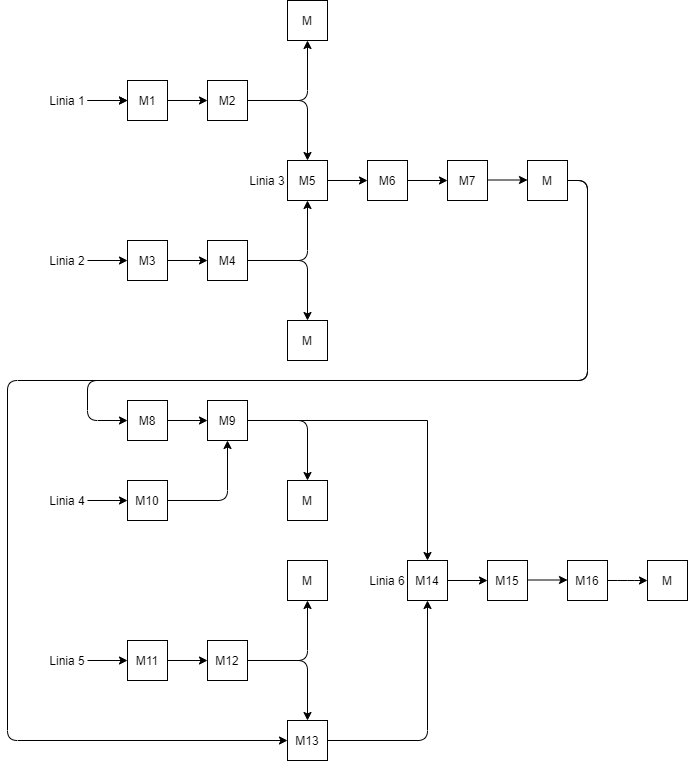

The diagram above was exported from draw.io. Its source (the exported page's mxGraphModel, read from the mxfile embedded in the PNG):
<mxGraphModel dx="868" dy="393" grid="1" gridSize="10" guides="1" tooltips="1" connect="1" arrows="1" fold="1" page="1" pageScale="1" pageWidth="3300" pageHeight="4681" math="0" shadow="0">
  <root>
    <mxCell id="0" />
    <mxCell id="1" parent="0" />
    <mxCell id="nDDGW68Yyu2kZq7Y2ahL-2" value="M1" style="whiteSpace=wrap;html=1;aspect=fixed;" parent="1" vertex="1">
      <mxGeometry x="240" y="120" width="40" height="40" as="geometry" />
    </mxCell>
    <mxCell id="nDDGW68Yyu2kZq7Y2ahL-4" value="" style="endArrow=classic;html=1;entryX=0;entryY=0.5;entryDx=0;entryDy=0;" parent="1" target="nDDGW68Yyu2kZq7Y2ahL-2" edge="1">
      <mxGeometry width="50" height="50" relative="1" as="geometry">
        <mxPoint x="200" y="140" as="sourcePoint" />
        <mxPoint x="600" y="250" as="targetPoint" />
      </mxGeometry>
    </mxCell>
    <mxCell id="nDDGW68Yyu2kZq7Y2ahL-7" value="M2" style="whiteSpace=wrap;html=1;aspect=fixed;" parent="1" vertex="1">
      <mxGeometry x="320" y="120" width="40" height="40" as="geometry" />
    </mxCell>
    <mxCell id="nDDGW68Yyu2kZq7Y2ahL-8" value="M5" style="whiteSpace=wrap;html=1;aspect=fixed;" parent="1" vertex="1">
      <mxGeometry x="400" y="200" width="40" height="40" as="geometry" />
    </mxCell>
    <mxCell id="nDDGW68Yyu2kZq7Y2ahL-9" value="M3" style="whiteSpace=wrap;html=1;aspect=fixed;" parent="1" vertex="1">
      <mxGeometry x="240" y="280" width="40" height="40" as="geometry" />
    </mxCell>
    <mxCell id="nDDGW68Yyu2kZq7Y2ahL-10" value="M4" style="whiteSpace=wrap;html=1;aspect=fixed;" parent="1" vertex="1">
      <mxGeometry x="320" y="280" width="40" height="40" as="geometry" />
    </mxCell>
    <mxCell id="nDDGW68Yyu2kZq7Y2ahL-11" value="" style="endArrow=classic;html=1;entryX=0;entryY=0.5;entryDx=0;entryDy=0;" parent="1" target="nDDGW68Yyu2kZq7Y2ahL-9" edge="1">
      <mxGeometry width="50" height="50" relative="1" as="geometry">
        <mxPoint x="200" y="300" as="sourcePoint" />
        <mxPoint x="250" y="150" as="targetPoint" />
      </mxGeometry>
    </mxCell>
    <mxCell id="nDDGW68Yyu2kZq7Y2ahL-12" value="" style="endArrow=classic;html=1;entryX=0;entryY=0.5;entryDx=0;entryDy=0;exitX=1;exitY=0.5;exitDx=0;exitDy=0;" parent="1" source="nDDGW68Yyu2kZq7Y2ahL-9" target="nDDGW68Yyu2kZq7Y2ahL-10" edge="1">
      <mxGeometry width="50" height="50" relative="1" as="geometry">
        <mxPoint x="210" y="310" as="sourcePoint" />
        <mxPoint x="250" y="310" as="targetPoint" />
      </mxGeometry>
    </mxCell>
    <mxCell id="nDDGW68Yyu2kZq7Y2ahL-14" value="" style="endArrow=classic;html=1;entryX=0;entryY=0.5;entryDx=0;entryDy=0;exitX=1;exitY=0.5;exitDx=0;exitDy=0;" parent="1" source="nDDGW68Yyu2kZq7Y2ahL-2" target="nDDGW68Yyu2kZq7Y2ahL-7" edge="1">
      <mxGeometry width="50" height="50" relative="1" as="geometry">
        <mxPoint x="220" y="320" as="sourcePoint" />
        <mxPoint x="260" y="320" as="targetPoint" />
      </mxGeometry>
    </mxCell>
    <mxCell id="nDDGW68Yyu2kZq7Y2ahL-15" value="" style="endArrow=classic;html=1;entryX=0.5;entryY=0;entryDx=0;entryDy=0;exitX=1;exitY=0.5;exitDx=0;exitDy=0;" parent="1" source="nDDGW68Yyu2kZq7Y2ahL-7" target="nDDGW68Yyu2kZq7Y2ahL-8" edge="1">
      <mxGeometry width="50" height="50" relative="1" as="geometry">
        <mxPoint x="230" y="330" as="sourcePoint" />
        <mxPoint x="270" y="330" as="targetPoint" />
        <Array as="points">
          <mxPoint x="420" y="140" />
        </Array>
      </mxGeometry>
    </mxCell>
    <mxCell id="nDDGW68Yyu2kZq7Y2ahL-16" value="" style="endArrow=classic;html=1;entryX=0.5;entryY=1;entryDx=0;entryDy=0;exitX=1;exitY=0.5;exitDx=0;exitDy=0;" parent="1" source="nDDGW68Yyu2kZq7Y2ahL-10" target="nDDGW68Yyu2kZq7Y2ahL-8" edge="1">
      <mxGeometry width="50" height="50" relative="1" as="geometry">
        <mxPoint x="240" y="340" as="sourcePoint" />
        <mxPoint x="280" y="340" as="targetPoint" />
        <Array as="points">
          <mxPoint x="420" y="300" />
        </Array>
      </mxGeometry>
    </mxCell>
    <mxCell id="nDDGW68Yyu2kZq7Y2ahL-17" value="" style="endArrow=classic;html=1;exitX=1;exitY=0.5;exitDx=0;exitDy=0;" parent="1" source="nDDGW68Yyu2kZq7Y2ahL-8" edge="1">
      <mxGeometry width="50" height="50" relative="1" as="geometry">
        <mxPoint x="550" y="300" as="sourcePoint" />
        <mxPoint x="480" y="220" as="targetPoint" />
      </mxGeometry>
    </mxCell>
    <mxCell id="nDDGW68Yyu2kZq7Y2ahL-18" value="" style="endArrow=classic;html=1;exitX=1;exitY=0.5;exitDx=0;exitDy=0;" parent="1" source="nDDGW68Yyu2kZq7Y2ahL-10" edge="1">
      <mxGeometry width="50" height="50" relative="1" as="geometry">
        <mxPoint x="390" y="340" as="sourcePoint" />
        <mxPoint x="420" y="360" as="targetPoint" />
        <Array as="points">
          <mxPoint x="420" y="300" />
        </Array>
      </mxGeometry>
    </mxCell>
    <mxCell id="nDDGW68Yyu2kZq7Y2ahL-19" value="M6" style="whiteSpace=wrap;html=1;aspect=fixed;" parent="1" vertex="1">
      <mxGeometry x="480" y="200" width="40" height="40" as="geometry" />
    </mxCell>
    <mxCell id="nDDGW68Yyu2kZq7Y2ahL-20" value="M7" style="whiteSpace=wrap;html=1;aspect=fixed;" parent="1" vertex="1">
      <mxGeometry x="560" y="200" width="40" height="40" as="geometry" />
    </mxCell>
    <mxCell id="nDDGW68Yyu2kZq7Y2ahL-21" value="M" style="whiteSpace=wrap;html=1;aspect=fixed;" parent="1" vertex="1">
      <mxGeometry x="640" y="200" width="40" height="40" as="geometry" />
    </mxCell>
    <mxCell id="nDDGW68Yyu2kZq7Y2ahL-23" value="" style="endArrow=classic;html=1;exitX=1;exitY=0.5;exitDx=0;exitDy=0;entryX=0;entryY=0.5;entryDx=0;entryDy=0;" parent="1" source="nDDGW68Yyu2kZq7Y2ahL-19" target="nDDGW68Yyu2kZq7Y2ahL-20" edge="1">
      <mxGeometry width="50" height="50" relative="1" as="geometry">
        <mxPoint x="600" y="360" as="sourcePoint" />
        <mxPoint x="640" y="360" as="targetPoint" />
      </mxGeometry>
    </mxCell>
    <mxCell id="nDDGW68Yyu2kZq7Y2ahL-24" value="" style="endArrow=classic;html=1;exitX=1;exitY=0.5;exitDx=0;exitDy=0;" parent="1" edge="1">
      <mxGeometry width="50" height="50" relative="1" as="geometry">
        <mxPoint x="600" y="219.5" as="sourcePoint" />
        <mxPoint x="640" y="219.5" as="targetPoint" />
      </mxGeometry>
    </mxCell>
    <mxCell id="nDDGW68Yyu2kZq7Y2ahL-25" value="" style="endArrow=classic;html=1;exitX=1;exitY=0.5;exitDx=0;exitDy=0;entryX=0;entryY=0.5;entryDx=0;entryDy=0;" parent="1" source="nDDGW68Yyu2kZq7Y2ahL-21" target="nDDGW68Yyu2kZq7Y2ahL-40" edge="1">
      <mxGeometry width="50" height="50" relative="1" as="geometry">
        <mxPoint x="640" y="299.5" as="sourcePoint" />
        <mxPoint x="200" y="462" as="targetPoint" />
        <Array as="points">
          <mxPoint x="700" y="220" />
          <mxPoint x="700" y="420" />
          <mxPoint x="200" y="420" />
          <mxPoint x="200" y="460" />
          <mxPoint x="240" y="460" />
        </Array>
      </mxGeometry>
    </mxCell>
    <mxCell id="nDDGW68Yyu2kZq7Y2ahL-29" value="" style="endArrow=classic;html=1;exitX=1;exitY=0.5;exitDx=0;exitDy=0;entryX=0.5;entryY=1;entryDx=0;entryDy=0;" parent="1" source="nDDGW68Yyu2kZq7Y2ahL-7" target="nDDGW68Yyu2kZq7Y2ahL-33" edge="1">
      <mxGeometry width="50" height="50" relative="1" as="geometry">
        <mxPoint x="440" y="139.5" as="sourcePoint" />
        <mxPoint x="480" y="139.5" as="targetPoint" />
        <Array as="points">
          <mxPoint x="420" y="140" />
        </Array>
      </mxGeometry>
    </mxCell>
    <mxCell id="nDDGW68Yyu2kZq7Y2ahL-31" value="M" style="whiteSpace=wrap;html=1;aspect=fixed;" parent="1" vertex="1">
      <mxGeometry x="400" y="360" width="40" height="40" as="geometry" />
    </mxCell>
    <mxCell id="nDDGW68Yyu2kZq7Y2ahL-33" value="M" style="whiteSpace=wrap;html=1;aspect=fixed;" parent="1" vertex="1">
      <mxGeometry x="400" y="40" width="40" height="40" as="geometry" />
    </mxCell>
    <mxCell id="nDDGW68Yyu2kZq7Y2ahL-37" value="Linia 3" style="text;html=1;strokeColor=none;fillColor=none;align=center;verticalAlign=middle;whiteSpace=wrap;rounded=0;" parent="1" vertex="1">
      <mxGeometry x="360" y="210" width="40" height="20" as="geometry" />
    </mxCell>
    <mxCell id="M5Sts0zUNembCvtLDuLg-4" value="" style="edgeStyle=orthogonalEdgeStyle;rounded=0;orthogonalLoop=1;jettySize=auto;html=1;" parent="1" source="nDDGW68Yyu2kZq7Y2ahL-38" target="nDDGW68Yyu2kZq7Y2ahL-2" edge="1">
      <mxGeometry relative="1" as="geometry" />
    </mxCell>
    <mxCell id="nDDGW68Yyu2kZq7Y2ahL-38" value="Linia 1" style="text;html=1;strokeColor=none;fillColor=none;align=center;verticalAlign=middle;whiteSpace=wrap;rounded=0;" parent="1" vertex="1">
      <mxGeometry x="160" y="130" width="40" height="20" as="geometry" />
    </mxCell>
    <mxCell id="nDDGW68Yyu2kZq7Y2ahL-39" value="Linia 2" style="text;html=1;strokeColor=none;fillColor=none;align=center;verticalAlign=middle;whiteSpace=wrap;rounded=0;" parent="1" vertex="1">
      <mxGeometry x="160" y="290" width="40" height="20" as="geometry" />
    </mxCell>
    <mxCell id="nDDGW68Yyu2kZq7Y2ahL-40" value="M8" style="rounded=0;whiteSpace=wrap;html=1;" parent="1" vertex="1">
      <mxGeometry x="240" y="440" width="40" height="40" as="geometry" />
    </mxCell>
    <mxCell id="nDDGW68Yyu2kZq7Y2ahL-41" value="Linia 4" style="text;html=1;strokeColor=none;fillColor=none;align=center;verticalAlign=middle;whiteSpace=wrap;rounded=0;" parent="1" vertex="1">
      <mxGeometry x="160" y="530" width="40" height="20" as="geometry" />
    </mxCell>
    <mxCell id="nDDGW68Yyu2kZq7Y2ahL-43" value="Linia 5" style="text;html=1;strokeColor=none;fillColor=none;align=center;verticalAlign=middle;whiteSpace=wrap;rounded=0;" parent="1" vertex="1">
      <mxGeometry x="160" y="690" width="40" height="20" as="geometry" />
    </mxCell>
    <mxCell id="nDDGW68Yyu2kZq7Y2ahL-44" value="" style="endArrow=classic;html=1;exitX=1;exitY=0.5;exitDx=0;exitDy=0;entryX=0;entryY=0.5;entryDx=0;entryDy=0;" parent="1" source="nDDGW68Yyu2kZq7Y2ahL-21" target="nDDGW68Yyu2kZq7Y2ahL-51" edge="1">
      <mxGeometry width="50" height="50" relative="1" as="geometry">
        <mxPoint x="590" y="379" as="sourcePoint" />
        <mxPoint x="160" y="640" as="targetPoint" />
        <Array as="points">
          <mxPoint x="700" y="220" />
          <mxPoint x="700" y="420" />
          <mxPoint x="120" y="420" />
          <mxPoint x="120" y="780" />
        </Array>
      </mxGeometry>
    </mxCell>
    <mxCell id="nDDGW68Yyu2kZq7Y2ahL-59" style="edgeStyle=orthogonalEdgeStyle;rounded=0;orthogonalLoop=1;jettySize=auto;html=1;exitX=1;exitY=0.5;exitDx=0;exitDy=0;" parent="1" source="nDDGW68Yyu2kZq7Y2ahL-45" target="nDDGW68Yyu2kZq7Y2ahL-58" edge="1">
      <mxGeometry relative="1" as="geometry">
        <mxPoint x="530" y="500" as="targetPoint" />
      </mxGeometry>
    </mxCell>
    <mxCell id="nDDGW68Yyu2kZq7Y2ahL-45" value="M9" style="whiteSpace=wrap;html=1;aspect=fixed;" parent="1" vertex="1">
      <mxGeometry x="320" y="440" width="40" height="40" as="geometry" />
    </mxCell>
    <mxCell id="nDDGW68Yyu2kZq7Y2ahL-46" value="M10" style="whiteSpace=wrap;html=1;aspect=fixed;" parent="1" vertex="1">
      <mxGeometry x="240" y="520" width="40" height="40" as="geometry" />
    </mxCell>
    <mxCell id="nDDGW68Yyu2kZq7Y2ahL-49" value="M11" style="whiteSpace=wrap;html=1;aspect=fixed;" parent="1" vertex="1">
      <mxGeometry x="240" y="680" width="40" height="40" as="geometry" />
    </mxCell>
    <mxCell id="nDDGW68Yyu2kZq7Y2ahL-50" value="M12" style="whiteSpace=wrap;html=1;aspect=fixed;" parent="1" vertex="1">
      <mxGeometry x="320" y="680" width="40" height="40" as="geometry" />
    </mxCell>
    <mxCell id="nDDGW68Yyu2kZq7Y2ahL-51" value="M13" style="whiteSpace=wrap;html=1;aspect=fixed;" parent="1" vertex="1">
      <mxGeometry x="400" y="760" width="40" height="40" as="geometry" />
    </mxCell>
    <mxCell id="nDDGW68Yyu2kZq7Y2ahL-53" value="" style="endArrow=classic;html=1;exitX=1;exitY=0.5;exitDx=0;exitDy=0;entryX=0;entryY=0.5;entryDx=0;entryDy=0;" parent="1" source="nDDGW68Yyu2kZq7Y2ahL-40" target="nDDGW68Yyu2kZq7Y2ahL-45" edge="1">
      <mxGeometry width="50" height="50" relative="1" as="geometry">
        <mxPoint x="270" y="640" as="sourcePoint" />
        <mxPoint x="320" y="590" as="targetPoint" />
      </mxGeometry>
    </mxCell>
    <mxCell id="nDDGW68Yyu2kZq7Y2ahL-54" value="" style="endArrow=classic;html=1;exitX=1;exitY=0.5;exitDx=0;exitDy=0;entryX=0.5;entryY=1;entryDx=0;entryDy=0;" parent="1" source="nDDGW68Yyu2kZq7Y2ahL-46" target="nDDGW68Yyu2kZq7Y2ahL-45" edge="1">
      <mxGeometry width="50" height="50" relative="1" as="geometry">
        <mxPoint x="290" y="470" as="sourcePoint" />
        <mxPoint x="330" y="470" as="targetPoint" />
        <Array as="points">
          <mxPoint x="340" y="540" />
        </Array>
      </mxGeometry>
    </mxCell>
    <mxCell id="nDDGW68Yyu2kZq7Y2ahL-55" value="" style="endArrow=classic;html=1;entryX=0;entryY=0.5;entryDx=0;entryDy=0;exitX=1;exitY=0.5;exitDx=0;exitDy=0;" parent="1" source="nDDGW68Yyu2kZq7Y2ahL-49" target="nDDGW68Yyu2kZq7Y2ahL-50" edge="1">
      <mxGeometry width="50" height="50" relative="1" as="geometry">
        <mxPoint x="270" y="720" as="sourcePoint" />
        <mxPoint x="320" y="670" as="targetPoint" />
      </mxGeometry>
    </mxCell>
    <mxCell id="nDDGW68Yyu2kZq7Y2ahL-56" value="" style="endArrow=classic;html=1;entryX=0.5;entryY=0;entryDx=0;entryDy=0;exitX=1;exitY=0.5;exitDx=0;exitDy=0;" parent="1" source="nDDGW68Yyu2kZq7Y2ahL-50" target="nDDGW68Yyu2kZq7Y2ahL-51" edge="1">
      <mxGeometry width="50" height="50" relative="1" as="geometry">
        <mxPoint x="420" y="700" as="sourcePoint" />
        <mxPoint x="320" y="670" as="targetPoint" />
        <Array as="points">
          <mxPoint x="420" y="700" />
        </Array>
      </mxGeometry>
    </mxCell>
    <mxCell id="nDDGW68Yyu2kZq7Y2ahL-58" value="M14" style="whiteSpace=wrap;html=1;aspect=fixed;" parent="1" vertex="1">
      <mxGeometry x="520" y="600" width="40" height="40" as="geometry" />
    </mxCell>
    <mxCell id="nDDGW68Yyu2kZq7Y2ahL-61" value="" style="endArrow=classic;html=1;exitX=1;exitY=0.5;exitDx=0;exitDy=0;entryX=0.5;entryY=1;entryDx=0;entryDy=0;" parent="1" source="nDDGW68Yyu2kZq7Y2ahL-51" target="nDDGW68Yyu2kZq7Y2ahL-58" edge="1">
      <mxGeometry width="50" height="50" relative="1" as="geometry">
        <mxPoint x="470" y="690" as="sourcePoint" />
        <mxPoint x="520" y="640" as="targetPoint" />
        <Array as="points">
          <mxPoint x="540" y="780" />
        </Array>
      </mxGeometry>
    </mxCell>
    <mxCell id="nDDGW68Yyu2kZq7Y2ahL-63" value="M" style="whiteSpace=wrap;html=1;aspect=fixed;" parent="1" vertex="1">
      <mxGeometry x="400" y="520" width="40" height="40" as="geometry" />
    </mxCell>
    <mxCell id="nDDGW68Yyu2kZq7Y2ahL-64" value="M" style="whiteSpace=wrap;html=1;aspect=fixed;" parent="1" vertex="1">
      <mxGeometry x="400" y="600" width="40" height="40" as="geometry" />
    </mxCell>
    <mxCell id="nDDGW68Yyu2kZq7Y2ahL-65" value="" style="endArrow=classic;html=1;entryX=0.5;entryY=0;entryDx=0;entryDy=0;exitX=1;exitY=0.5;exitDx=0;exitDy=0;" parent="1" source="nDDGW68Yyu2kZq7Y2ahL-45" target="nDDGW68Yyu2kZq7Y2ahL-63" edge="1">
      <mxGeometry width="50" height="50" relative="1" as="geometry">
        <mxPoint x="270" y="460" as="sourcePoint" />
        <mxPoint x="320" y="410" as="targetPoint" />
        <Array as="points">
          <mxPoint x="420" y="460" />
        </Array>
      </mxGeometry>
    </mxCell>
    <mxCell id="nDDGW68Yyu2kZq7Y2ahL-66" value="" style="endArrow=classic;html=1;entryX=0.5;entryY=1;entryDx=0;entryDy=0;" parent="1" target="nDDGW68Yyu2kZq7Y2ahL-64" edge="1">
      <mxGeometry width="50" height="50" relative="1" as="geometry">
        <mxPoint x="360" y="700" as="sourcePoint" />
        <mxPoint x="430" y="770" as="targetPoint" />
        <Array as="points">
          <mxPoint x="420" y="700" />
        </Array>
      </mxGeometry>
    </mxCell>
    <mxCell id="nDDGW68Yyu2kZq7Y2ahL-68" value="M15" style="whiteSpace=wrap;html=1;aspect=fixed;" parent="1" vertex="1">
      <mxGeometry x="600" y="600" width="40" height="40" as="geometry" />
    </mxCell>
    <mxCell id="nDDGW68Yyu2kZq7Y2ahL-69" value="M" style="rounded=0;whiteSpace=wrap;html=1;" parent="1" vertex="1">
      <mxGeometry x="760" y="600" width="40" height="40" as="geometry" />
    </mxCell>
    <mxCell id="nDDGW68Yyu2kZq7Y2ahL-70" value="M16" style="whiteSpace=wrap;html=1;aspect=fixed;" parent="1" vertex="1">
      <mxGeometry x="680" y="600" width="40" height="40" as="geometry" />
    </mxCell>
    <mxCell id="nDDGW68Yyu2kZq7Y2ahL-71" value="" style="endArrow=classic;html=1;exitX=1;exitY=0.5;exitDx=0;exitDy=0;entryX=0;entryY=0.5;entryDx=0;entryDy=0;" parent="1" source="nDDGW68Yyu2kZq7Y2ahL-58" target="nDDGW68Yyu2kZq7Y2ahL-68" edge="1">
      <mxGeometry width="50" height="50" relative="1" as="geometry">
        <mxPoint x="620" y="740" as="sourcePoint" />
        <mxPoint x="670" y="690" as="targetPoint" />
      </mxGeometry>
    </mxCell>
    <mxCell id="nDDGW68Yyu2kZq7Y2ahL-73" value="" style="endArrow=classic;html=1;exitX=1;exitY=0.5;exitDx=0;exitDy=0;entryX=0;entryY=0.5;entryDx=0;entryDy=0;" parent="1" edge="1">
      <mxGeometry width="50" height="50" relative="1" as="geometry">
        <mxPoint x="640" y="619.5" as="sourcePoint" />
        <mxPoint x="680" y="619.5" as="targetPoint" />
      </mxGeometry>
    </mxCell>
    <mxCell id="nDDGW68Yyu2kZq7Y2ahL-74" value="" style="endArrow=classic;html=1;entryX=0;entryY=0.5;entryDx=0;entryDy=0;" parent="1" target="nDDGW68Yyu2kZq7Y2ahL-69" edge="1">
      <mxGeometry width="50" height="50" relative="1" as="geometry">
        <mxPoint x="720" y="620" as="sourcePoint" />
        <mxPoint x="690" y="629.5" as="targetPoint" />
        <Array as="points">
          <mxPoint x="740" y="620" />
        </Array>
      </mxGeometry>
    </mxCell>
    <mxCell id="M5Sts0zUNembCvtLDuLg-6" value="" style="endArrow=classic;html=1;entryX=0;entryY=0.5;entryDx=0;entryDy=0;" parent="1" target="nDDGW68Yyu2kZq7Y2ahL-46" edge="1">
      <mxGeometry width="50" height="50" relative="1" as="geometry">
        <mxPoint x="200" y="540" as="sourcePoint" />
        <mxPoint x="330" y="470" as="targetPoint" />
      </mxGeometry>
    </mxCell>
    <mxCell id="M5Sts0zUNembCvtLDuLg-7" value="" style="endArrow=classic;html=1;exitX=1;exitY=0.5;exitDx=0;exitDy=0;entryX=0;entryY=0.5;entryDx=0;entryDy=0;" parent="1" source="nDDGW68Yyu2kZq7Y2ahL-43" target="nDDGW68Yyu2kZq7Y2ahL-49" edge="1">
      <mxGeometry width="50" height="50" relative="1" as="geometry">
        <mxPoint x="300" y="480" as="sourcePoint" />
        <mxPoint x="340" y="480" as="targetPoint" />
      </mxGeometry>
    </mxCell>
    <mxCell id="M5Sts0zUNembCvtLDuLg-11" value="Linia 6" style="text;html=1;strokeColor=none;fillColor=none;align=center;verticalAlign=middle;whiteSpace=wrap;rounded=0;" parent="1" vertex="1">
      <mxGeometry x="480" y="610" width="40" height="20" as="geometry" />
    </mxCell>
  </root>
</mxGraphModel>